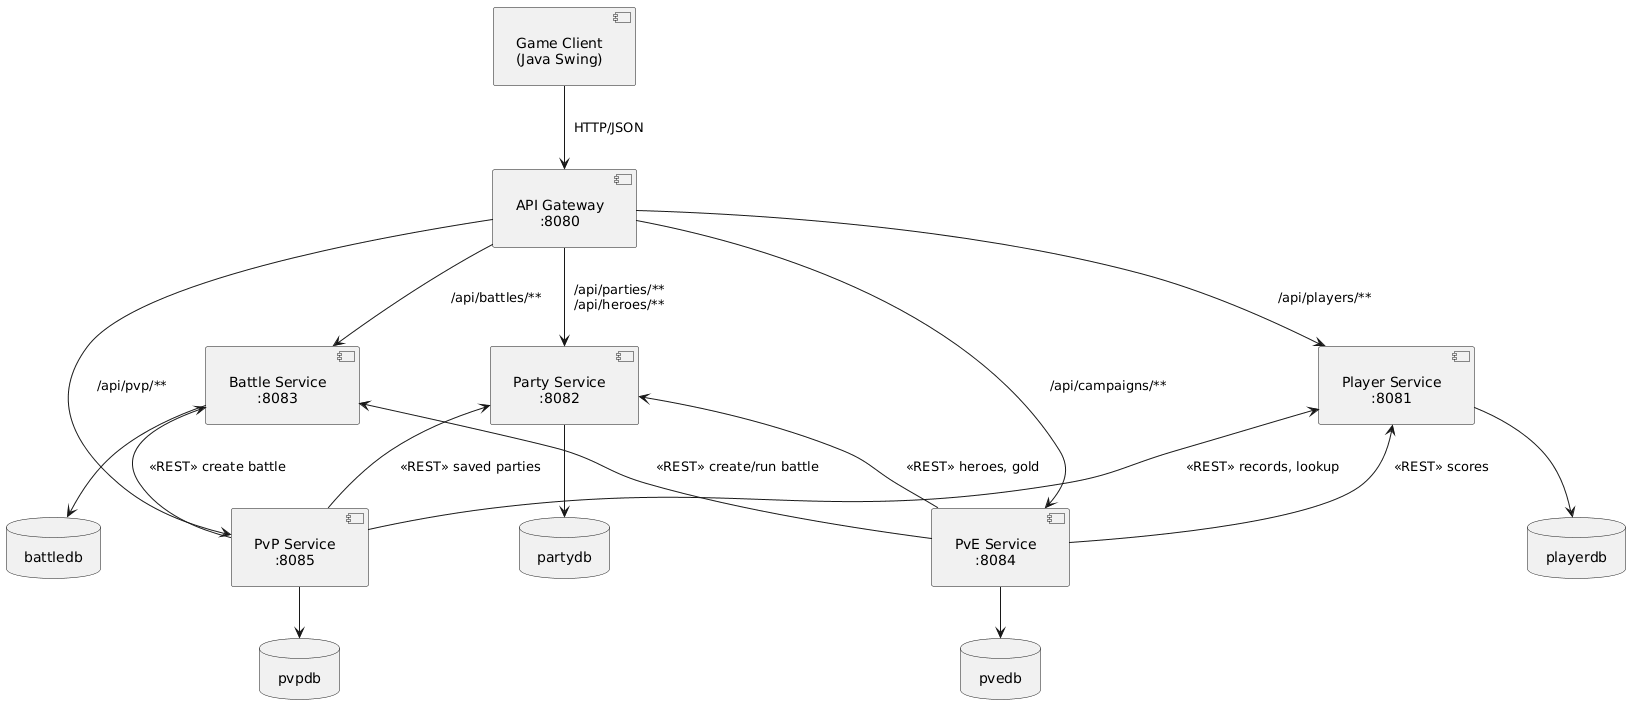

The diagram above was rendered by PlantUML. Its source (embedded in the PNG):
@startuml
skinparam componentStyle uml2
skinparam defaultTextAlignment center
skinparam padding 8
skinparam nodesep 60
skinparam ranksep 50

' --- Client ---
component [Game Client\n(Java Swing)] as client

' --- Gateway ---
component [API Gateway\n:8080] as gw

' --- Services ---
component [Player Service\n:8081] as player
component [Party Service\n:8082] as party
component [Battle Service\n:8083] as battle
component [PvE Service\n:8084] as pve
component [PvP Service\n:8085] as pvp

' --- Databases ---
database "playerdb" as pdb
database "partydb" as padb
database "battledb" as bdb
database "pvedb" as pvdb
database "pvpdb" as ppdb

' --- Client to Gateway ---
client -down-> gw : HTTP/JSON

' --- Gateway to Services ---
gw -down-> player : /api/players/**
gw -down-> party : /api/parties/**\n/api/heroes/**
gw -down-> battle : /api/battles/**
gw -down-> pve : /api/campaigns/**
gw -down-> pvp : /api/pvp/**

' --- PvE cross-service calls ---
pve -up-> player : <<REST>> scores
pve -up-> party : <<REST>> heroes, gold
pve -up-> battle : <<REST>> create/run battle

' --- PvP cross-service calls ---
pvp -up-> player : <<REST>> records, lookup
pvp -up-> party : <<REST>> saved parties
pvp -up-> battle : <<REST>> create battle

' --- Service to DB ---
player -down-> pdb
party -down-> padb
battle -down-> bdb
pve -down-> pvdb
pvp -down-> ppdb
@enduml